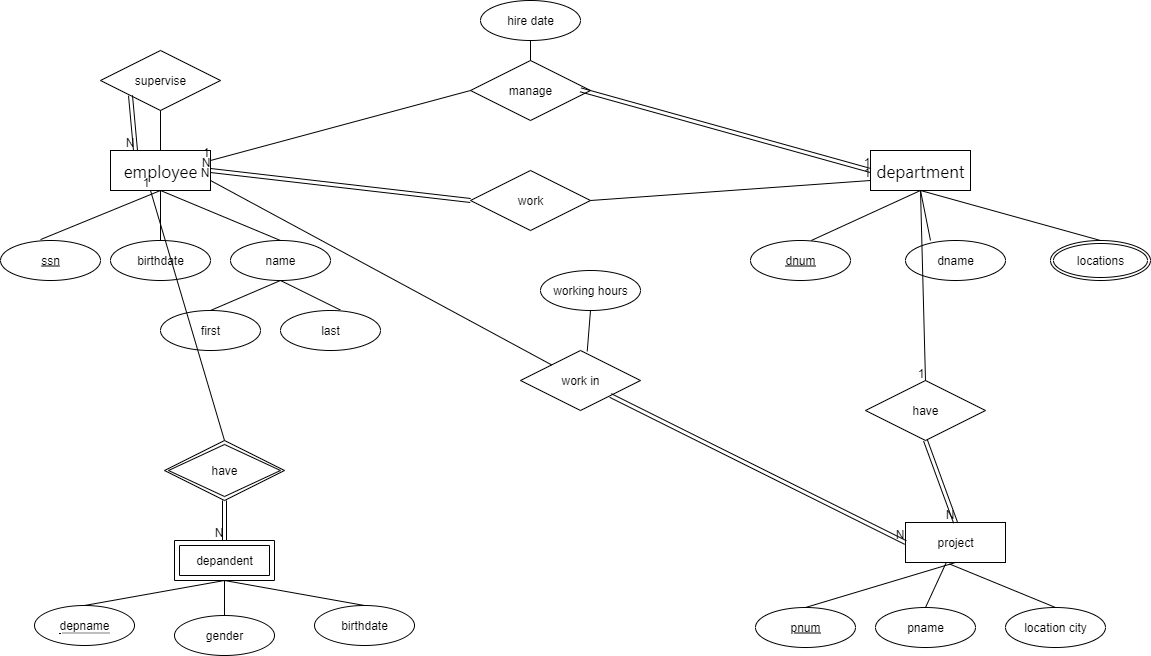

The diagram above was exported from draw.io. Its source (the exported page's mxGraphModel, read from the mxfile embedded in the PNG):
<mxGraphModel dx="1389" dy="773" grid="1" gridSize="10" guides="1" tooltips="1" connect="1" arrows="1" fold="1" page="1" pageScale="1" pageWidth="827" pageHeight="1169" math="0" shadow="0">
  <root>
    <mxCell id="0" />
    <mxCell id="1" parent="0" />
    <mxCell id="rzfeTKxKJTJoJzEdrc-m-1" value="&lt;span style=&quot;font-family: Inter, system-ui, sans-serif; font-size: 17px; text-align: left; background-color: light-dark(#ffffff, var(--ge-dark-color, #121212));&quot;&gt;&lt;font style=&quot;color: rgb(0, 0, 0);&quot;&gt;employee&lt;/font&gt;&lt;/span&gt;" style="whiteSpace=wrap;html=1;align=center;" parent="1" vertex="1">
      <mxGeometry x="110" y="150" width="100" height="40" as="geometry" />
    </mxCell>
    <mxCell id="rzfeTKxKJTJoJzEdrc-m-2" value="last" style="ellipse;whiteSpace=wrap;html=1;align=center;" parent="1" vertex="1">
      <mxGeometry x="280" y="310" width="100" height="40" as="geometry" />
    </mxCell>
    <mxCell id="rzfeTKxKJTJoJzEdrc-m-3" value="name" style="ellipse;whiteSpace=wrap;html=1;align=center;" parent="1" vertex="1">
      <mxGeometry x="230" y="240" width="100" height="40" as="geometry" />
    </mxCell>
    <mxCell id="rzfeTKxKJTJoJzEdrc-m-4" value="birthdate" style="ellipse;whiteSpace=wrap;html=1;align=center;" parent="1" vertex="1">
      <mxGeometry x="110" y="240" width="100" height="40" as="geometry" />
    </mxCell>
    <mxCell id="rzfeTKxKJTJoJzEdrc-m-5" value="first" style="ellipse;whiteSpace=wrap;html=1;align=center;" parent="1" vertex="1">
      <mxGeometry x="160" y="310" width="100" height="40" as="geometry" />
    </mxCell>
    <mxCell id="rzfeTKxKJTJoJzEdrc-m-6" value="ssn" style="ellipse;whiteSpace=wrap;html=1;align=center;fontStyle=4;" parent="1" vertex="1">
      <mxGeometry y="240" width="100" height="40" as="geometry" />
    </mxCell>
    <mxCell id="rzfeTKxKJTJoJzEdrc-m-7" value="" style="endArrow=none;html=1;rounded=0;entryX=0.5;entryY=1;entryDx=0;entryDy=0;" parent="1" target="rzfeTKxKJTJoJzEdrc-m-1" edge="1">
      <mxGeometry relative="1" as="geometry">
        <mxPoint x="40" y="239.09" as="sourcePoint" />
        <mxPoint x="160" y="180" as="targetPoint" />
      </mxGeometry>
    </mxCell>
    <mxCell id="rzfeTKxKJTJoJzEdrc-m-8" value="" style="endArrow=none;html=1;rounded=0;entryX=0.5;entryY=0;entryDx=0;entryDy=0;" parent="1" target="rzfeTKxKJTJoJzEdrc-m-4" edge="1">
      <mxGeometry relative="1" as="geometry">
        <mxPoint x="160" y="190" as="sourcePoint" />
        <mxPoint x="320" y="190" as="targetPoint" />
      </mxGeometry>
    </mxCell>
    <mxCell id="rzfeTKxKJTJoJzEdrc-m-9" value="" style="endArrow=none;html=1;rounded=0;entryX=0.5;entryY=0;entryDx=0;entryDy=0;exitX=0.5;exitY=1;exitDx=0;exitDy=0;" parent="1" source="rzfeTKxKJTJoJzEdrc-m-1" target="rzfeTKxKJTJoJzEdrc-m-3" edge="1">
      <mxGeometry relative="1" as="geometry">
        <mxPoint x="160" y="190" as="sourcePoint" />
        <mxPoint x="320" y="190" as="targetPoint" />
      </mxGeometry>
    </mxCell>
    <mxCell id="rzfeTKxKJTJoJzEdrc-m-10" value="" style="endArrow=none;html=1;rounded=0;entryX=0.5;entryY=1;entryDx=0;entryDy=0;exitX=0.5;exitY=0;exitDx=0;exitDy=0;" parent="1" source="rzfeTKxKJTJoJzEdrc-m-5" target="rzfeTKxKJTJoJzEdrc-m-3" edge="1">
      <mxGeometry relative="1" as="geometry">
        <mxPoint x="190" y="310" as="sourcePoint" />
        <mxPoint x="350" y="310" as="targetPoint" />
      </mxGeometry>
    </mxCell>
    <mxCell id="rzfeTKxKJTJoJzEdrc-m-11" value="" style="endArrow=none;html=1;rounded=0;entryX=0.597;entryY=-0.014;entryDx=0;entryDy=0;entryPerimeter=0;exitX=0.5;exitY=1;exitDx=0;exitDy=0;" parent="1" source="rzfeTKxKJTJoJzEdrc-m-3" target="rzfeTKxKJTJoJzEdrc-m-2" edge="1">
      <mxGeometry relative="1" as="geometry">
        <mxPoint x="280" y="280" as="sourcePoint" />
        <mxPoint x="440" y="280" as="targetPoint" />
      </mxGeometry>
    </mxCell>
    <mxCell id="rzfeTKxKJTJoJzEdrc-m-12" value="&lt;span style=&quot;font-family: Inter, system-ui, sans-serif; font-size: 17px; text-align: left; background-color: rgb(255, 255, 255);&quot;&gt;&lt;font style=&quot;color: rgb(0, 0, 0);&quot;&gt;department&lt;/font&gt;&lt;/span&gt;" style="whiteSpace=wrap;html=1;align=center;" parent="1" vertex="1">
      <mxGeometry x="870" y="150" width="100" height="40" as="geometry" />
    </mxCell>
    <mxCell id="rzfeTKxKJTJoJzEdrc-m-14" value="locations" style="ellipse;shape=doubleEllipse;margin=3;whiteSpace=wrap;html=1;align=center;" parent="1" vertex="1">
      <mxGeometry x="1050" y="240" width="100" height="40" as="geometry" />
    </mxCell>
    <mxCell id="rzfeTKxKJTJoJzEdrc-m-15" value="dname" style="ellipse;whiteSpace=wrap;html=1;align=center;" parent="1" vertex="1">
      <mxGeometry x="905" y="240" width="100" height="40" as="geometry" />
    </mxCell>
    <mxCell id="rzfeTKxKJTJoJzEdrc-m-16" value="" style="endArrow=none;html=1;rounded=0;exitX=0.5;exitY=0;exitDx=0;exitDy=0;entryX=0.5;entryY=1;entryDx=0;entryDy=0;" parent="1" target="rzfeTKxKJTJoJzEdrc-m-12" edge="1">
      <mxGeometry relative="1" as="geometry">
        <mxPoint x="810.7999999999998" y="240" as="sourcePoint" />
        <mxPoint x="920" y="190" as="targetPoint" />
      </mxGeometry>
    </mxCell>
    <mxCell id="rzfeTKxKJTJoJzEdrc-m-17" value="" style="endArrow=none;html=1;rounded=0;exitX=0.487;exitY=0.066;exitDx=0;exitDy=0;exitPerimeter=0;entryX=0.5;entryY=1;entryDx=0;entryDy=0;" parent="1" target="rzfeTKxKJTJoJzEdrc-m-12" edge="1">
      <mxGeometry relative="1" as="geometry">
        <mxPoint x="930" y="240" as="sourcePoint" />
        <mxPoint x="980" y="200" as="targetPoint" />
      </mxGeometry>
    </mxCell>
    <mxCell id="rzfeTKxKJTJoJzEdrc-m-19" value="" style="endArrow=none;html=1;rounded=0;entryX=0.5;entryY=1;entryDx=0;entryDy=0;exitX=0.5;exitY=0;exitDx=0;exitDy=0;" parent="1" source="rzfeTKxKJTJoJzEdrc-m-14" target="rzfeTKxKJTJoJzEdrc-m-12" edge="1">
      <mxGeometry relative="1" as="geometry">
        <mxPoint x="1049.3999999999999" y="240" as="sourcePoint" />
        <mxPoint x="980" y="200.12" as="targetPoint" />
      </mxGeometry>
    </mxCell>
    <mxCell id="rzfeTKxKJTJoJzEdrc-m-20" value="project" style="whiteSpace=wrap;html=1;align=center;" parent="1" vertex="1">
      <mxGeometry x="905" y="522" width="100" height="40" as="geometry" />
    </mxCell>
    <mxCell id="rzfeTKxKJTJoJzEdrc-m-23" value="dnum" style="ellipse;whiteSpace=wrap;html=1;align=center;fontStyle=4;" parent="1" vertex="1">
      <mxGeometry x="750" y="240" width="100" height="40" as="geometry" />
    </mxCell>
    <mxCell id="rzfeTKxKJTJoJzEdrc-m-25" value="pnum" style="ellipse;whiteSpace=wrap;html=1;align=center;fontStyle=4;" parent="1" vertex="1">
      <mxGeometry x="755" y="607" width="100" height="40" as="geometry" />
    </mxCell>
    <mxCell id="rzfeTKxKJTJoJzEdrc-m-28" value="location city" style="ellipse;whiteSpace=wrap;html=1;align=center;" parent="1" vertex="1">
      <mxGeometry x="1005" y="607" width="100" height="40" as="geometry" />
    </mxCell>
    <mxCell id="rzfeTKxKJTJoJzEdrc-m-29" value="pname" style="ellipse;whiteSpace=wrap;html=1;align=center;" parent="1" vertex="1">
      <mxGeometry x="875" y="607" width="100" height="40" as="geometry" />
    </mxCell>
    <mxCell id="rzfeTKxKJTJoJzEdrc-m-30" value="" style="endArrow=none;html=1;rounded=0;exitX=0.5;exitY=0;exitDx=0;exitDy=0;" parent="1" source="rzfeTKxKJTJoJzEdrc-m-25" edge="1">
      <mxGeometry relative="1" as="geometry">
        <mxPoint x="795" y="582" as="sourcePoint" />
        <mxPoint x="955" y="562" as="targetPoint" />
      </mxGeometry>
    </mxCell>
    <mxCell id="rzfeTKxKJTJoJzEdrc-m-31" value="" style="endArrow=none;html=1;rounded=0;entryX=0.5;entryY=0;entryDx=0;entryDy=0;exitX=0.44;exitY=1.037;exitDx=0;exitDy=0;exitPerimeter=0;" parent="1" source="rzfeTKxKJTJoJzEdrc-m-20" target="rzfeTKxKJTJoJzEdrc-m-28" edge="1">
      <mxGeometry relative="1" as="geometry">
        <mxPoint x="955" y="562" as="sourcePoint" />
        <mxPoint x="1105" y="572" as="targetPoint" />
      </mxGeometry>
    </mxCell>
    <mxCell id="rzfeTKxKJTJoJzEdrc-m-32" value="" style="endArrow=none;html=1;rounded=0;entryX=0.5;entryY=0;entryDx=0;entryDy=0;" parent="1" source="rzfeTKxKJTJoJzEdrc-m-20" target="rzfeTKxKJTJoJzEdrc-m-29" edge="1">
      <mxGeometry relative="1" as="geometry">
        <mxPoint x="945" y="562" as="sourcePoint" />
        <mxPoint x="1105" y="562" as="targetPoint" />
      </mxGeometry>
    </mxCell>
    <mxCell id="rzfeTKxKJTJoJzEdrc-m-33" value="depandent" style="shape=ext;margin=3;double=1;whiteSpace=wrap;html=1;align=center;direction=west;" parent="1" vertex="1">
      <mxGeometry x="174" y="540" width="100" height="40" as="geometry" />
    </mxCell>
    <mxCell id="rzfeTKxKJTJoJzEdrc-m-34" value="&lt;span style=&quot;border-bottom: 1px dotted&quot;&gt;depname&lt;/span&gt;" style="ellipse;whiteSpace=wrap;html=1;align=center;direction=west;" parent="1" vertex="1">
      <mxGeometry x="34" y="605" width="100" height="40" as="geometry" />
    </mxCell>
    <mxCell id="rzfeTKxKJTJoJzEdrc-m-36" value="gender" style="ellipse;whiteSpace=wrap;html=1;align=center;direction=west;" parent="1" vertex="1">
      <mxGeometry x="174" y="615" width="100" height="40" as="geometry" />
    </mxCell>
    <mxCell id="rzfeTKxKJTJoJzEdrc-m-37" value="birthdate" style="ellipse;whiteSpace=wrap;html=1;align=center;direction=west;" parent="1" vertex="1">
      <mxGeometry x="314" y="605" width="100" height="40" as="geometry" />
    </mxCell>
    <mxCell id="rzfeTKxKJTJoJzEdrc-m-38" value="" style="endArrow=none;html=1;rounded=0;exitX=0.5;exitY=1;exitDx=0;exitDy=0;entryX=0.5;entryY=0;entryDx=0;entryDy=0;" parent="1" source="rzfeTKxKJTJoJzEdrc-m-37" target="rzfeTKxKJTJoJzEdrc-m-33" edge="1">
      <mxGeometry relative="1" as="geometry">
        <mxPoint x="44" y="825" as="sourcePoint" />
        <mxPoint x="204" y="825" as="targetPoint" />
      </mxGeometry>
    </mxCell>
    <mxCell id="rzfeTKxKJTJoJzEdrc-m-39" value="" style="endArrow=none;html=1;rounded=0;exitX=0.5;exitY=1;exitDx=0;exitDy=0;entryX=0.5;entryY=0;entryDx=0;entryDy=0;" parent="1" source="rzfeTKxKJTJoJzEdrc-m-36" target="rzfeTKxKJTJoJzEdrc-m-33" edge="1">
      <mxGeometry relative="1" as="geometry">
        <mxPoint x="44" y="825" as="sourcePoint" />
        <mxPoint x="204" y="825" as="targetPoint" />
      </mxGeometry>
    </mxCell>
    <mxCell id="rzfeTKxKJTJoJzEdrc-m-40" value="" style="endArrow=none;html=1;rounded=0;exitX=0.5;exitY=1;exitDx=0;exitDy=0;entryX=0.5;entryY=0;entryDx=0;entryDy=0;" parent="1" source="rzfeTKxKJTJoJzEdrc-m-34" target="rzfeTKxKJTJoJzEdrc-m-33" edge="1">
      <mxGeometry relative="1" as="geometry">
        <mxPoint x="44" y="825" as="sourcePoint" />
        <mxPoint x="204" y="825" as="targetPoint" />
      </mxGeometry>
    </mxCell>
    <mxCell id="rzfeTKxKJTJoJzEdrc-m-41" value="manage" style="shape=rhombus;perimeter=rhombusPerimeter;whiteSpace=wrap;html=1;align=center;" parent="1" vertex="1">
      <mxGeometry x="470" y="60" width="120" height="60" as="geometry" />
    </mxCell>
    <mxCell id="rzfeTKxKJTJoJzEdrc-m-42" value="hire date" style="ellipse;whiteSpace=wrap;html=1;align=center;" parent="1" vertex="1">
      <mxGeometry x="480" width="100" height="40" as="geometry" />
    </mxCell>
    <mxCell id="rzfeTKxKJTJoJzEdrc-m-43" value="" style="endArrow=none;html=1;rounded=0;entryX=0.5;entryY=1;entryDx=0;entryDy=0;exitX=0.5;exitY=0;exitDx=0;exitDy=0;" parent="1" source="rzfeTKxKJTJoJzEdrc-m-41" target="rzfeTKxKJTJoJzEdrc-m-42" edge="1">
      <mxGeometry relative="1" as="geometry">
        <mxPoint x="480" y="120" as="sourcePoint" />
        <mxPoint x="640" y="120" as="targetPoint" />
      </mxGeometry>
    </mxCell>
    <mxCell id="rzfeTKxKJTJoJzEdrc-m-50" value="have" style="shape=rhombus;perimeter=rhombusPerimeter;whiteSpace=wrap;html=1;align=center;" parent="1" vertex="1">
      <mxGeometry x="865" y="380" width="120" height="60" as="geometry" />
    </mxCell>
    <mxCell id="rzfeTKxKJTJoJzEdrc-m-56" value="work in" style="shape=rhombus;perimeter=rhombusPerimeter;whiteSpace=wrap;html=1;align=center;" parent="1" vertex="1">
      <mxGeometry x="520" y="350" width="120" height="60" as="geometry" />
    </mxCell>
    <mxCell id="rzfeTKxKJTJoJzEdrc-m-57" value="working hours" style="ellipse;whiteSpace=wrap;html=1;align=center;" parent="1" vertex="1">
      <mxGeometry x="540" y="270" width="100" height="40" as="geometry" />
    </mxCell>
    <mxCell id="rzfeTKxKJTJoJzEdrc-m-58" value="" style="endArrow=none;html=1;rounded=0;exitX=0.5;exitY=1;exitDx=0;exitDy=0;entryX=0.556;entryY=0.014;entryDx=0;entryDy=0;entryPerimeter=0;" parent="1" source="rzfeTKxKJTJoJzEdrc-m-57" target="rzfeTKxKJTJoJzEdrc-m-56" edge="1">
      <mxGeometry relative="1" as="geometry">
        <mxPoint x="610" y="450" as="sourcePoint" />
        <mxPoint x="770" y="450" as="targetPoint" />
      </mxGeometry>
    </mxCell>
    <mxCell id="rzfeTKxKJTJoJzEdrc-m-59" value="" style="endArrow=none;html=1;rounded=0;entryX=1;entryY=0.75;entryDx=0;entryDy=0;" parent="1" source="rzfeTKxKJTJoJzEdrc-m-56" target="rzfeTKxKJTJoJzEdrc-m-1" edge="1">
      <mxGeometry relative="1" as="geometry">
        <mxPoint x="500" y="370" as="sourcePoint" />
        <mxPoint x="660" y="370" as="targetPoint" />
      </mxGeometry>
    </mxCell>
    <mxCell id="rzfeTKxKJTJoJzEdrc-m-60" value="N" style="resizable=0;html=1;whiteSpace=wrap;align=right;verticalAlign=bottom;" parent="rzfeTKxKJTJoJzEdrc-m-59" connectable="0" vertex="1">
      <mxGeometry x="1" relative="1" as="geometry" />
    </mxCell>
    <mxCell id="rzfeTKxKJTJoJzEdrc-m-63" value="supervise" style="shape=rhombus;perimeter=rhombusPerimeter;whiteSpace=wrap;html=1;align=center;" parent="1" vertex="1">
      <mxGeometry x="100" y="50" width="120" height="60" as="geometry" />
    </mxCell>
    <mxCell id="rzfeTKxKJTJoJzEdrc-m-64" value="" style="endArrow=none;html=1;rounded=0;exitX=0.5;exitY=1;exitDx=0;exitDy=0;entryX=0.5;entryY=0;entryDx=0;entryDy=0;" parent="1" source="rzfeTKxKJTJoJzEdrc-m-63" target="rzfeTKxKJTJoJzEdrc-m-1" edge="1">
      <mxGeometry relative="1" as="geometry">
        <mxPoint x="440" y="320" as="sourcePoint" />
        <mxPoint x="600" y="320" as="targetPoint" />
      </mxGeometry>
    </mxCell>
    <mxCell id="rzfeTKxKJTJoJzEdrc-m-67" value="have" style="shape=rhombus;double=1;perimeter=rhombusPerimeter;whiteSpace=wrap;html=1;align=center;" parent="1" vertex="1">
      <mxGeometry x="164" y="440" width="120" height="60" as="geometry" />
    </mxCell>
    <mxCell id="rzfeTKxKJTJoJzEdrc-m-70" value="" style="shape=link;html=1;rounded=0;entryX=0.5;entryY=1;entryDx=0;entryDy=0;exitX=0.5;exitY=1;exitDx=0;exitDy=0;" parent="1" source="rzfeTKxKJTJoJzEdrc-m-67" target="rzfeTKxKJTJoJzEdrc-m-33" edge="1">
      <mxGeometry relative="1" as="geometry">
        <mxPoint x="220" y="500" as="sourcePoint" />
        <mxPoint x="380" y="500" as="targetPoint" />
      </mxGeometry>
    </mxCell>
    <mxCell id="rzfeTKxKJTJoJzEdrc-m-71" value="N" style="resizable=0;html=1;whiteSpace=wrap;align=right;verticalAlign=bottom;" parent="rzfeTKxKJTJoJzEdrc-m-70" connectable="0" vertex="1">
      <mxGeometry x="1" relative="1" as="geometry" />
    </mxCell>
    <mxCell id="rzfeTKxKJTJoJzEdrc-m-72" value="" style="endArrow=none;html=1;rounded=0;exitX=0.5;exitY=0;exitDx=0;exitDy=0;" parent="1" source="rzfeTKxKJTJoJzEdrc-m-67" edge="1">
      <mxGeometry relative="1" as="geometry">
        <mxPoint x="250" y="490" as="sourcePoint" />
        <mxPoint x="150" y="190" as="targetPoint" />
      </mxGeometry>
    </mxCell>
    <mxCell id="rzfeTKxKJTJoJzEdrc-m-73" value="1" style="resizable=0;html=1;whiteSpace=wrap;align=right;verticalAlign=bottom;" parent="rzfeTKxKJTJoJzEdrc-m-72" connectable="0" vertex="1">
      <mxGeometry x="1" relative="1" as="geometry" />
    </mxCell>
    <mxCell id="iOck56Oqpwun4eIjUczy-3" value="" style="shape=link;html=1;rounded=0;exitX=0;exitY=1;exitDx=0;exitDy=0;entryX=0.25;entryY=0;entryDx=0;entryDy=0;" edge="1" parent="1" source="rzfeTKxKJTJoJzEdrc-m-63" target="rzfeTKxKJTJoJzEdrc-m-1">
      <mxGeometry relative="1" as="geometry">
        <mxPoint x="100" y="120" as="sourcePoint" />
        <mxPoint x="260" y="120" as="targetPoint" />
      </mxGeometry>
    </mxCell>
    <mxCell id="iOck56Oqpwun4eIjUczy-4" value="N" style="resizable=0;html=1;whiteSpace=wrap;align=right;verticalAlign=bottom;" connectable="0" vertex="1" parent="iOck56Oqpwun4eIjUczy-3">
      <mxGeometry x="1" relative="1" as="geometry" />
    </mxCell>
    <mxCell id="iOck56Oqpwun4eIjUczy-6" value="" style="endArrow=none;html=1;rounded=0;entryX=1;entryY=0.25;entryDx=0;entryDy=0;exitX=0;exitY=0.5;exitDx=0;exitDy=0;" edge="1" parent="1" source="rzfeTKxKJTJoJzEdrc-m-41" target="rzfeTKxKJTJoJzEdrc-m-1">
      <mxGeometry relative="1" as="geometry">
        <mxPoint x="550" y="270" as="sourcePoint" />
        <mxPoint x="710" y="270" as="targetPoint" />
      </mxGeometry>
    </mxCell>
    <mxCell id="iOck56Oqpwun4eIjUczy-7" value="1" style="resizable=0;html=1;whiteSpace=wrap;align=right;verticalAlign=bottom;" connectable="0" vertex="1" parent="iOck56Oqpwun4eIjUczy-6">
      <mxGeometry x="1" relative="1" as="geometry" />
    </mxCell>
    <mxCell id="iOck56Oqpwun4eIjUczy-15" value="" style="shape=link;html=1;rounded=0;entryX=0;entryY=0.5;entryDx=0;entryDy=0;exitX=1;exitY=1;exitDx=0;exitDy=0;" edge="1" parent="1" source="rzfeTKxKJTJoJzEdrc-m-56" target="rzfeTKxKJTJoJzEdrc-m-20">
      <mxGeometry relative="1" as="geometry">
        <mxPoint x="600" y="409" as="sourcePoint" />
        <mxPoint x="760" y="409" as="targetPoint" />
      </mxGeometry>
    </mxCell>
    <mxCell id="iOck56Oqpwun4eIjUczy-16" value="N" style="resizable=0;html=1;whiteSpace=wrap;align=right;verticalAlign=bottom;" connectable="0" vertex="1" parent="iOck56Oqpwun4eIjUczy-15">
      <mxGeometry x="1" relative="1" as="geometry" />
    </mxCell>
    <mxCell id="iOck56Oqpwun4eIjUczy-17" value="" style="endArrow=none;html=1;rounded=0;exitX=0.5;exitY=1;exitDx=0;exitDy=0;entryX=0.5;entryY=0;entryDx=0;entryDy=0;" edge="1" parent="1" source="rzfeTKxKJTJoJzEdrc-m-12" target="rzfeTKxKJTJoJzEdrc-m-50">
      <mxGeometry relative="1" as="geometry">
        <mxPoint x="890" y="300" as="sourcePoint" />
        <mxPoint x="1050" y="300" as="targetPoint" />
      </mxGeometry>
    </mxCell>
    <mxCell id="iOck56Oqpwun4eIjUczy-18" value="1" style="resizable=0;html=1;whiteSpace=wrap;align=right;verticalAlign=bottom;" connectable="0" vertex="1" parent="iOck56Oqpwun4eIjUczy-17">
      <mxGeometry x="1" relative="1" as="geometry" />
    </mxCell>
    <mxCell id="iOck56Oqpwun4eIjUczy-19" value="" style="shape=link;html=1;rounded=0;entryX=0.5;entryY=0;entryDx=0;entryDy=0;exitX=0.5;exitY=1;exitDx=0;exitDy=0;" edge="1" parent="1" source="rzfeTKxKJTJoJzEdrc-m-50" target="rzfeTKxKJTJoJzEdrc-m-20">
      <mxGeometry relative="1" as="geometry">
        <mxPoint x="730" y="400" as="sourcePoint" />
        <mxPoint x="890" y="400" as="targetPoint" />
      </mxGeometry>
    </mxCell>
    <mxCell id="iOck56Oqpwun4eIjUczy-20" value="N" style="resizable=0;html=1;whiteSpace=wrap;align=right;verticalAlign=bottom;" connectable="0" vertex="1" parent="iOck56Oqpwun4eIjUczy-19">
      <mxGeometry x="1" relative="1" as="geometry" />
    </mxCell>
    <mxCell id="iOck56Oqpwun4eIjUczy-21" value="" style="shape=link;html=1;rounded=0;entryX=0;entryY=0.5;entryDx=0;entryDy=0;exitX=0.917;exitY=0.489;exitDx=0;exitDy=0;exitPerimeter=0;" edge="1" parent="1" source="rzfeTKxKJTJoJzEdrc-m-41" target="rzfeTKxKJTJoJzEdrc-m-12">
      <mxGeometry relative="1" as="geometry">
        <mxPoint x="590" y="159.32999999999998" as="sourcePoint" />
        <mxPoint x="750" y="159.32999999999998" as="targetPoint" />
      </mxGeometry>
    </mxCell>
    <mxCell id="iOck56Oqpwun4eIjUczy-22" value="1" style="resizable=0;html=1;whiteSpace=wrap;align=right;verticalAlign=bottom;" connectable="0" vertex="1" parent="iOck56Oqpwun4eIjUczy-21">
      <mxGeometry x="1" relative="1" as="geometry" />
    </mxCell>
    <mxCell id="iOck56Oqpwun4eIjUczy-23" value="work" style="shape=rhombus;perimeter=rhombusPerimeter;whiteSpace=wrap;html=1;align=center;" vertex="1" parent="1">
      <mxGeometry x="470" y="170" width="120" height="60" as="geometry" />
    </mxCell>
    <mxCell id="iOck56Oqpwun4eIjUczy-24" value="" style="shape=link;html=1;rounded=0;entryX=1;entryY=0.5;entryDx=0;entryDy=0;exitX=0;exitY=0.5;exitDx=0;exitDy=0;" edge="1" parent="1" source="iOck56Oqpwun4eIjUczy-23" target="rzfeTKxKJTJoJzEdrc-m-1">
      <mxGeometry relative="1" as="geometry">
        <mxPoint x="310" y="210" as="sourcePoint" />
        <mxPoint x="470" y="210" as="targetPoint" />
      </mxGeometry>
    </mxCell>
    <mxCell id="iOck56Oqpwun4eIjUczy-25" value="N" style="resizable=0;html=1;whiteSpace=wrap;align=right;verticalAlign=bottom;" connectable="0" vertex="1" parent="iOck56Oqpwun4eIjUczy-24">
      <mxGeometry x="1" relative="1" as="geometry" />
    </mxCell>
    <mxCell id="iOck56Oqpwun4eIjUczy-26" value="" style="endArrow=none;html=1;rounded=0;exitX=1;exitY=0.5;exitDx=0;exitDy=0;" edge="1" parent="1" source="iOck56Oqpwun4eIjUczy-23">
      <mxGeometry relative="1" as="geometry">
        <mxPoint x="550" y="290" as="sourcePoint" />
        <mxPoint x="870" y="180" as="targetPoint" />
      </mxGeometry>
    </mxCell>
    <mxCell id="iOck56Oqpwun4eIjUczy-27" value="1" style="resizable=0;html=1;whiteSpace=wrap;align=right;verticalAlign=bottom;" connectable="0" vertex="1" parent="iOck56Oqpwun4eIjUczy-26">
      <mxGeometry x="1" relative="1" as="geometry" />
    </mxCell>
  </root>
</mxGraphModel>